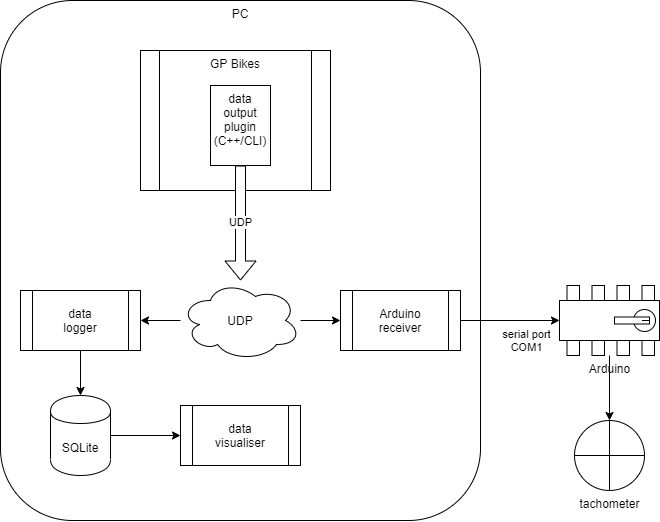

The diagram above was exported from draw.io. Its source (the exported page's mxGraphModel, read from the mxfile embedded in the PNG):
<mxGraphModel dx="716" dy="419" grid="1" gridSize="10" guides="1" tooltips="1" connect="1" arrows="1" fold="1" page="1" pageScale="1" pageWidth="827" pageHeight="1169" math="0" shadow="0">
  <root>
    <mxCell id="WIyWlLk6GJQsqaUBKTNV-0" />
    <mxCell id="WIyWlLk6GJQsqaUBKTNV-1" parent="WIyWlLk6GJQsqaUBKTNV-0" />
    <mxCell id="WIyWlLk6GJQsqaUBKTNV-3" value="PC" style="rounded=1;whiteSpace=wrap;html=1;fontSize=12;glass=0;strokeWidth=1;shadow=0;verticalAlign=top;fillColor=none;" parent="WIyWlLk6GJQsqaUBKTNV-1" vertex="1">
      <mxGeometry x="20" y="10" width="480" height="520" as="geometry" />
    </mxCell>
    <mxCell id="CuDV6dKAAfZDt1oc5dYJ-0" value="GP Bikes" style="shape=process;whiteSpace=wrap;html=1;backgroundOutline=1;verticalAlign=top;fillColor=none;" vertex="1" parent="WIyWlLk6GJQsqaUBKTNV-1">
      <mxGeometry x="160" y="60" width="190" height="140" as="geometry" />
    </mxCell>
    <mxCell id="CuDV6dKAAfZDt1oc5dYJ-7" value="serial port&lt;br&gt;COM1" style="edgeStyle=orthogonalEdgeStyle;rounded=0;orthogonalLoop=1;jettySize=auto;html=1;fontColor=#000000;" edge="1" parent="WIyWlLk6GJQsqaUBKTNV-1" source="CuDV6dKAAfZDt1oc5dYJ-17" target="CuDV6dKAAfZDt1oc5dYJ-4">
      <mxGeometry x="0.3423" y="-20" relative="1" as="geometry">
        <mxPoint as="offset" />
      </mxGeometry>
    </mxCell>
    <mxCell id="CuDV6dKAAfZDt1oc5dYJ-1" value="data&lt;br&gt;output&lt;br&gt;plugin&lt;br&gt;(C++/CLI)" style="rounded=0;whiteSpace=wrap;html=1;verticalAlign=top;" vertex="1" parent="WIyWlLk6GJQsqaUBKTNV-1">
      <mxGeometry x="230" y="95" width="60" height="80" as="geometry" />
    </mxCell>
    <mxCell id="CuDV6dKAAfZDt1oc5dYJ-3" value="tachometer" style="verticalLabelPosition=bottom;verticalAlign=top;html=1;shape=mxgraph.flowchart.summing_function;strokeColor=#000000;fillColor=#ffffff;fontColor=#000000;" vertex="1" parent="WIyWlLk6GJQsqaUBKTNV-1">
      <mxGeometry x="594" y="430" width="70" height="70" as="geometry" />
    </mxCell>
    <mxCell id="CuDV6dKAAfZDt1oc5dYJ-8" style="edgeStyle=orthogonalEdgeStyle;rounded=0;orthogonalLoop=1;jettySize=auto;html=1;fontColor=#000000;" edge="1" parent="WIyWlLk6GJQsqaUBKTNV-1" source="CuDV6dKAAfZDt1oc5dYJ-4" target="CuDV6dKAAfZDt1oc5dYJ-3">
      <mxGeometry relative="1" as="geometry" />
    </mxCell>
    <mxCell id="CuDV6dKAAfZDt1oc5dYJ-4" value="Arduino" style="verticalLabelPosition=bottom;dashed=0;shadow=0;html=1;align=center;verticalAlign=top;shape=mxgraph.cabinets.motorized_switch_4p;strokeColor=#000000;fillColor=#ffffff;fontColor=#000000;horizontal=1;direction=east;" vertex="1" parent="WIyWlLk6GJQsqaUBKTNV-1">
      <mxGeometry x="579" y="295" width="100" height="70" as="geometry" />
    </mxCell>
    <mxCell id="CuDV6dKAAfZDt1oc5dYJ-15" style="edgeStyle=orthogonalEdgeStyle;rounded=0;orthogonalLoop=1;jettySize=auto;html=1;fontColor=#000000;" edge="1" parent="WIyWlLk6GJQsqaUBKTNV-1" source="CuDV6dKAAfZDt1oc5dYJ-9" target="CuDV6dKAAfZDt1oc5dYJ-14">
      <mxGeometry relative="1" as="geometry" />
    </mxCell>
    <mxCell id="CuDV6dKAAfZDt1oc5dYJ-9" value="SQLite" style="shape=cylinder;whiteSpace=wrap;html=1;boundedLbl=1;backgroundOutline=1;strokeColor=#000000;strokeWidth=1;fillColor=none;fontColor=#000000;" vertex="1" parent="WIyWlLk6GJQsqaUBKTNV-1">
      <mxGeometry x="70" y="405" width="60" height="80" as="geometry" />
    </mxCell>
    <mxCell id="CuDV6dKAAfZDt1oc5dYJ-12" style="edgeStyle=orthogonalEdgeStyle;rounded=0;orthogonalLoop=1;jettySize=auto;html=1;fontColor=#000000;" edge="1" parent="WIyWlLk6GJQsqaUBKTNV-1" source="CuDV6dKAAfZDt1oc5dYJ-10" target="CuDV6dKAAfZDt1oc5dYJ-9">
      <mxGeometry relative="1" as="geometry" />
    </mxCell>
    <mxCell id="CuDV6dKAAfZDt1oc5dYJ-10" value="data&lt;br&gt;logger" style="shape=process;whiteSpace=wrap;html=1;backgroundOutline=1;strokeColor=#000000;strokeWidth=1;fillColor=none;fontColor=#000000;" vertex="1" parent="WIyWlLk6GJQsqaUBKTNV-1">
      <mxGeometry x="40" y="300" width="120" height="60" as="geometry" />
    </mxCell>
    <mxCell id="CuDV6dKAAfZDt1oc5dYJ-13" style="edgeStyle=orthogonalEdgeStyle;rounded=0;orthogonalLoop=1;jettySize=auto;html=1;fontColor=#000000;" edge="1" parent="WIyWlLk6GJQsqaUBKTNV-1" source="CuDV6dKAAfZDt1oc5dYJ-11" target="CuDV6dKAAfZDt1oc5dYJ-10">
      <mxGeometry relative="1" as="geometry" />
    </mxCell>
    <mxCell id="CuDV6dKAAfZDt1oc5dYJ-16" style="edgeStyle=orthogonalEdgeStyle;rounded=0;orthogonalLoop=1;jettySize=auto;html=1;fontColor=#000000;" edge="1" parent="WIyWlLk6GJQsqaUBKTNV-1" source="CuDV6dKAAfZDt1oc5dYJ-11" target="CuDV6dKAAfZDt1oc5dYJ-17">
      <mxGeometry relative="1" as="geometry">
        <mxPoint x="650" y="250" as="targetPoint" />
      </mxGeometry>
    </mxCell>
    <mxCell id="CuDV6dKAAfZDt1oc5dYJ-11" value="UDP" style="ellipse;shape=cloud;whiteSpace=wrap;html=1;strokeColor=#000000;strokeWidth=1;fillColor=none;fontColor=#000000;" vertex="1" parent="WIyWlLk6GJQsqaUBKTNV-1">
      <mxGeometry x="200" y="290" width="120" height="80" as="geometry" />
    </mxCell>
    <mxCell id="CuDV6dKAAfZDt1oc5dYJ-14" value="data&lt;br&gt;visualiser" style="shape=process;whiteSpace=wrap;html=1;backgroundOutline=1;strokeColor=#000000;strokeWidth=1;fillColor=none;fontColor=#000000;" vertex="1" parent="WIyWlLk6GJQsqaUBKTNV-1">
      <mxGeometry x="200" y="415" width="120" height="60" as="geometry" />
    </mxCell>
    <mxCell id="CuDV6dKAAfZDt1oc5dYJ-17" value="Arduino&lt;br&gt;receiver" style="shape=process;whiteSpace=wrap;html=1;backgroundOutline=1;strokeColor=#000000;strokeWidth=1;fillColor=none;fontColor=#000000;" vertex="1" parent="WIyWlLk6GJQsqaUBKTNV-1">
      <mxGeometry x="360" y="300" width="120" height="60" as="geometry" />
    </mxCell>
    <mxCell id="CuDV6dKAAfZDt1oc5dYJ-6" value="UDP" style="edgeStyle=orthogonalEdgeStyle;rounded=0;orthogonalLoop=1;jettySize=auto;html=1;fontColor=#000000;shape=flexArrow;fillColor=#ffffff;" edge="1" parent="WIyWlLk6GJQsqaUBKTNV-1" source="CuDV6dKAAfZDt1oc5dYJ-1" target="CuDV6dKAAfZDt1oc5dYJ-11">
      <mxGeometry relative="1" as="geometry">
        <mxPoint x="420" y="270" as="targetPoint" />
      </mxGeometry>
    </mxCell>
  </root>
</mxGraphModel>